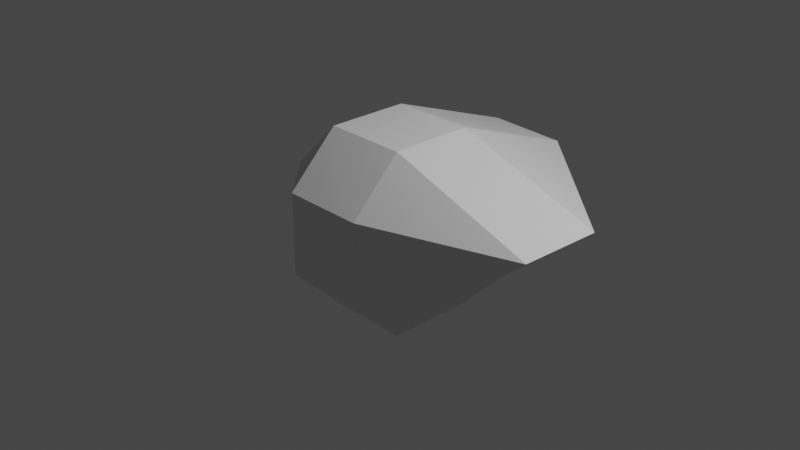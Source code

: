 # Source: axis.blend  (saved by Blender 2.93.20; exported with 4.5.12 LTS)
import bpy
from mathutils import Matrix  # noqa: F401  (used for matrix-valued properties, if any)

bpy.ops.wm.read_factory_settings(use_empty=True)
scene = bpy.context.scene
scene.name = 'Scene'

# ---- collections
col_collection = bpy.data.collections.new('Collection'); scene.collection.children.link(col_collection)

# ---- materials (node trees are filled in below, after node groups)
mat_material = bpy.data.materials.new('Material')
mat_material.alpha_threshold = 0.0
mat_material.use_transparent_shadow = False
mat_material.line_color = (0.0, 0.0, 0.0, 1.0)

# ---- material node trees
mat_material.use_nodes = True; mat_material.node_tree.nodes.clear()
_N = mat_material.node_tree.nodes; _L = mat_material.node_tree.links
n0 = _N.new('ShaderNodeOutputMaterial'); n0.name = 'Material Output'; n0.location = (300, 300)
n1 = _N.new('ShaderNodeBsdfPrincipled'); n1.name = 'Principled BSDF'; n1.location = (10, 300)
n1.distribution = 'GGX'
n1.subsurface_method = 'BURLEY'
n1.inputs[2].default_value = 0.4
n1.inputs[3].default_value = 1.45
n1.inputs[27].default_value = (0.0, 0.0, 0.0, 1.0)
n1.inputs[28].default_value = 1.0
_L.new(n1.outputs[0], n0.inputs[0])
n0.is_active_output = True

# ---- world
world_world = bpy.data.worlds.new('World'); scene.world = world_world
world_world.use_nodes = True; world_world.node_tree.nodes.clear()
_N = world_world.node_tree.nodes; _L = world_world.node_tree.links
n0 = _N.new('ShaderNodeOutputWorld'); n0.name = 'World Output'; n0.location = (300, 300)
n1 = _N.new('ShaderNodeBackground'); n1.name = 'Background'; n1.location = (10, 300)
n1.inputs[0].default_value = (0.05088, 0.05088, 0.05088, 1.0)
_L.new(n1.outputs[0], n0.inputs[0])
n0.is_active_output = True
world_world.color = (0.05088, 0.05088, 0.05088)
world_world.use_sun_shadow = False
world_world.sun_shadow_jitter_overblur = 0.0

# ---- cameras
cam_camera = bpy.data.cameras.new('Camera')
cam_camera.clip_end = 100.0
cam_camera.ortho_scale = 7.314

# ---- lights
light_light = bpy.data.lights.new('Light', 'POINT')
light_light.transmission_factor = 0.0
light_light.energy = 1000.0
light_light.shadow_soft_size = 0.1
light_light.shadow_maximum_resolution = 0.006
light_light.use_absolute_resolution = True

# ---- meshes
me_cube = bpy.data.meshes.new('Cube')
me_cube.from_pydata([(0.4516, 1.905, 0.4516), (0.4516, 0.4516, 1.0), (2.08, 0.4516, 0.4516), (0.4516, 0.4516, -1.0), (0.4516, 1.0, -0.4516), (1.0, 0.4516, -0.4516), (2.052, -0.4516, 0.4516), (0.4516, -0.4516, 1.0), (0.4516, -1.0, 0.4516), (1.0, -0.4516, -0.4516), (0.4516, -1.0, -0.4516), (0.4516, -0.4516, -1.0), (-0.4516, 1.952, 0.4516), (-1.0, 0.4516, 0.4516), (-0.4516, 0.4516, 1.0), (-1.0, 0.4516, -0.4516), (-0.4516, 1.0, -0.4516), (-0.4516, 0.4516, -1.0), (-1.0, -0.4516, 0.4516), (-0.4516, -1.0, 0.4516), (-0.4516, -0.4516, 1.0), (-0.4516, -0.4516, -1.0), (-0.4516, -1.0, -0.4516), (-1.0, -0.4516, -0.4516)], [], [(17, 3, 11, 21), (23, 18, 13, 15), (10, 8, 19, 22), (1, 14, 20, 7), (5, 2, 6, 9), (0, 1, 2), (3, 4, 5), (6, 7, 8), (9, 10, 11), (12, 13, 14), (15, 16, 17), (18, 19, 20), (21, 22, 23), (17, 21, 23, 15), (3, 17, 16, 4), (2, 5, 4, 0), (22, 19, 18, 23), (8, 10, 9, 6), (12, 16, 15, 13), (7, 20, 19, 8), (1, 7, 6, 2), (21, 11, 10, 22), (20, 14, 13, 18), (14, 1, 0, 12), (11, 3, 5, 9), (16, 12, 0, 4)])
_uv = me_cube.uv_layers.new(name='UVMap')
_uv.uv.foreach_set('vector', [0.1935, 0.5685, 0.3065, 0.5685, 0.3065, 0.6815, 0.1935, 0.6815, 0.4435, 0.06855, 0.5565, 0.06855, 0.5565, 0.1815, 0.4435, 0.1815, 0.4435, 0.8185, 0.5565, 0.8185, 0.5565, 0.9315, 0.4435, 0.9315, 0.6935, 0.5685, 0.8065, 0.5685, 0.8065, 0.6815, 0.6935, 0.6815, 0.4435, 0.5685, 0.5565, 0.5685, 0.5565, 0.6815, 0.4435, 0.6815, 0.5565, 0.4315, 0.625, 0.4315, 0.5565, 0.5, 0.3065, 0.5685, 0.3065, 0.5, 0.375, 0.5685, 0.5565, 0.6815, 0.625, 0.6815, 0.5565, 0.75, 0.4435, 0.75, 0.375, 0.8185, 0.375, 0.8185, 0.5565, 0.25, 0.5565, 0.25, 0.625, 0.1815, 0.4435, 0.1815, 0.4435, 0.25, 0.375, 0.1815, 0.5565, 0.06855, 0.5565, 0.0, 0.625, 0.06855, 0.1935, 0.6815, 0.1935, 0.75, 0.125, 0.6815, 0.1935, 0.5685, 0.1935, 0.6815, 0.125, 0.6815, 0.125, 0.5685, 0.3065, 0.5685, 0.1935, 0.5685, 0.1935, 0.5, 0.3065, 0.5, 0.5565, 0.5685, 0.4435, 0.5685, 0.4435, 0.4315, 0.5565, 0.4315, 0.4435, 0.0, 0.5565, 0.0, 0.5565, 0.06855, 0.4435, 0.06855, 0.5565, 0.8185, 0.4435, 0.8185, 0.4435, 0.6815, 0.5565, 0.6815, 0.5565, 0.3185, 0.4435, 0.3185, 0.4435, 0.1815, 0.5565, 0.1815, 0.625, 0.8185, 0.625, 0.9315, 0.5565, 0.9315, 0.5565, 0.8185, 0.6935, 0.5685, 0.6935, 0.6815, 0.5565, 0.6815, 0.5565, 0.5685, 0.1935, 0.6815, 0.3065, 0.6815, 0.3065, 0.75, 0.1935, 0.75, 0.625, 0.06855, 0.625, 0.1815, 0.5565, 0.1815, 0.5565, 0.06855, 0.625, 0.3185, 0.625, 0.4315, 0.5565, 0.4315, 0.5565, 0.3185, 0.3065, 0.6815, 0.3065, 0.5685, 0.4435, 0.5685, 0.4435, 0.6815, 0.4435, 0.3185, 0.5565, 0.3185, 0.5565, 0.4315, 0.4435, 0.4315])
_ca = me_cube.color_attributes.new('Col', 'BYTE_COLOR', 'CORNER')
_ca.data.foreach_set('color', [1.0, 1.0, 1.0, 1.0, 1.0, 1.0, 1.0, 1.0, 1.0, 1.0, 1.0, 1.0, 1.0, 1.0, 1.0, 1.0, 1.0, 1.0, 1.0, 1.0, 1.0, 1.0, 1.0, 1.0, 1.0, 1.0, 1.0, 1.0, 1.0, 1.0, 1.0, 1.0, 1.0, 1.0, 1.0, 1.0, 1.0, 1.0, 1.0, 1.0, 1.0, 1.0, 1.0, 1.0, 1.0, 1.0, 1.0, 1.0, 1.0, 1.0, 1.0, 1.0, 1.0, 1.0, 1.0, 1.0, 1.0, 1.0, 1.0, 1.0, 1.0, 1.0, 1.0, 1.0, 1.0, 1.0, 1.0, 1.0, 1.0, 1.0, 1.0, 1.0, 1.0, 1.0, 1.0, 1.0, 1.0, 1.0, 1.0, 1.0, 1.0, 1.0, 1.0, 1.0, 1.0, 1.0, 1.0, 1.0, 1.0, 1.0, 1.0, 1.0, 1.0, 1.0, 1.0, 1.0, 1.0, 1.0, 1.0, 1.0, 1.0, 1.0, 1.0, 1.0, 1.0, 1.0, 1.0, 1.0, 1.0, 1.0, 1.0, 1.0, 1.0, 1.0, 1.0, 1.0, 1.0, 1.0, 1.0, 1.0, 1.0, 1.0, 1.0, 1.0, 1.0, 1.0, 1.0, 1.0, 1.0, 1.0, 1.0, 1.0, 1.0, 1.0, 1.0, 1.0, 1.0, 1.0, 1.0, 1.0, 1.0, 1.0, 1.0, 1.0, 1.0, 1.0, 1.0, 1.0, 1.0, 1.0, 1.0, 1.0, 1.0, 1.0, 1.0, 1.0, 1.0, 1.0, 1.0, 1.0, 1.0, 1.0, 1.0, 1.0, 1.0, 1.0, 1.0, 1.0, 1.0, 1.0, 1.0, 1.0, 1.0, 1.0, 1.0, 1.0, 1.0, 1.0, 1.0, 1.0, 1.0, 1.0, 1.0, 1.0, 1.0, 1.0, 1.0, 1.0, 1.0, 1.0, 1.0, 1.0, 1.0, 1.0, 1.0, 1.0, 1.0, 1.0, 1.0, 1.0, 1.0, 1.0, 1.0, 1.0, 1.0, 1.0, 1.0, 1.0, 1.0, 1.0, 1.0, 1.0, 1.0, 1.0, 1.0, 1.0, 1.0, 1.0, 1.0, 1.0, 1.0, 1.0, 1.0, 1.0, 1.0, 1.0, 1.0, 1.0, 1.0, 1.0, 1.0, 1.0, 1.0, 1.0, 1.0, 1.0, 1.0, 1.0, 1.0, 1.0, 1.0, 1.0, 1.0, 1.0, 1.0, 1.0, 1.0, 1.0, 1.0, 1.0, 1.0, 1.0, 1.0, 1.0, 1.0, 1.0, 1.0, 1.0, 1.0, 1.0, 1.0, 1.0, 1.0, 1.0, 1.0, 1.0, 1.0, 1.0, 1.0, 1.0, 1.0, 1.0, 1.0, 1.0, 1.0, 1.0, 1.0, 1.0, 1.0, 1.0, 1.0, 1.0, 1.0, 1.0, 1.0, 1.0, 1.0, 1.0, 1.0, 1.0, 1.0, 1.0, 1.0, 1.0, 1.0, 1.0, 1.0, 1.0, 1.0, 1.0, 1.0, 1.0, 1.0, 1.0, 1.0, 1.0, 1.0, 1.0, 1.0, 1.0, 1.0, 1.0, 1.0, 1.0, 1.0, 1.0, 1.0, 1.0, 1.0, 1.0, 1.0, 1.0, 1.0, 1.0, 1.0, 1.0, 1.0, 1.0, 1.0, 1.0, 1.0, 1.0, 1.0, 1.0, 1.0, 1.0, 1.0, 1.0, 1.0, 1.0, 1.0, 1.0, 1.0, 1.0, 1.0, 1.0, 1.0, 1.0, 1.0, 1.0, 1.0, 1.0, 1.0, 1.0, 1.0, 1.0, 1.0, 1.0, 1.0, 1.0, 1.0, 1.0, 1.0, 1.0, 1.0, 1.0, 1.0, 1.0, 1.0, 1.0, 1.0, 1.0, 1.0, 1.0, 1.0, 1.0, 1.0, 1.0, 1.0, 1.0, 1.0, 1.0, 1.0, 1.0])
me_cube.materials.append(mat_material)
me_cube.use_remesh_preserve_volume = False
me_cube.use_remesh_preserve_attributes = False
me_cube.use_mirror_vertex_groups = False
me_cube.update()

# ---- objects
ob_cube = bpy.data.objects.new('Cube', me_cube)
ob_light = bpy.data.objects.new('Light', light_light)
ob_camera = bpy.data.objects.new('Camera', cam_camera)

# ---- transforms, parenting, visibility, modifiers, constraints
ob_cube.location = (0.0, 0.0, 0.0)
ob_cube.lock_rotations_4d = False
ob_cube.empty_display_type = 'ARROWS'
ob_cube.lineart.crease_threshold = 0.0
_m = ob_cube.modifiers.new('Triangulate', 'TRIANGULATE')
ob_light.location = (4.076, 1.005, 5.904)
ob_light.rotation_euler = (0.6503, 0.05522, 1.866)
ob_light.lock_rotations_4d = False
ob_light.empty_display_type = 'ARROWS'
ob_light.color = (0.0, 0.0, 0.0, 0.0)
ob_light.lineart.crease_threshold = 0.0
ob_camera.location = (7.359, -6.926, 4.958)
ob_camera.rotation_euler = (1.109, 0.0, 0.8149)
ob_camera.lock_rotations_4d = False
ob_camera.empty_display_type = 'ARROWS'
ob_camera.color = (0.0, 0.0, 0.0, 0.0)
ob_camera.display_type = 'WIRE'
ob_camera.lineart.crease_threshold = 0.0

# ---- collection membership
col_collection.objects.link(ob_cube)
col_collection.objects.link(ob_light)
col_collection.objects.link(ob_camera)

# ---- scene / render settings (as saved in the file)
scene.camera = ob_camera
scene.frame_start = 1; scene.frame_end = 250; scene.frame_set(1)
scene.render.engine = 'BLENDER_EEVEE_NEXT'
scene.cycles.use_denoising = False
scene.cycles.samples = 128
scene.cycles.sampling_pattern = 'TABULATED_SOBOL'
scene.cycles.use_adaptive_sampling = False
scene.cycles.use_light_tree = False
scene.view_settings.view_transform = 'Filmic'
bpy.context.view_layer.update()
